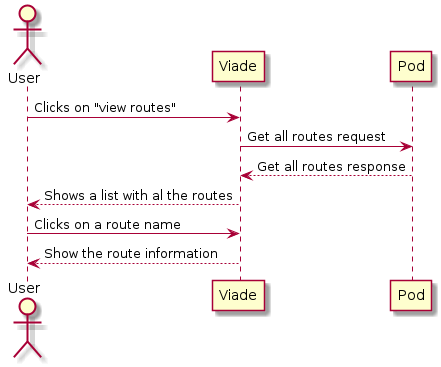

The diagram above was rendered by PlantUML. Its source (embedded in the PNG):
@startuml
actor User
User -> Viade: Clicks on "view routes"
Viade -> Pod: Get all routes request
Pod --> Viade: Get all routes response
Viade --> User: Shows a list with al the routes
User ->  Viade: Clicks on a route name
Viade --> User: Show the route information
@enduml